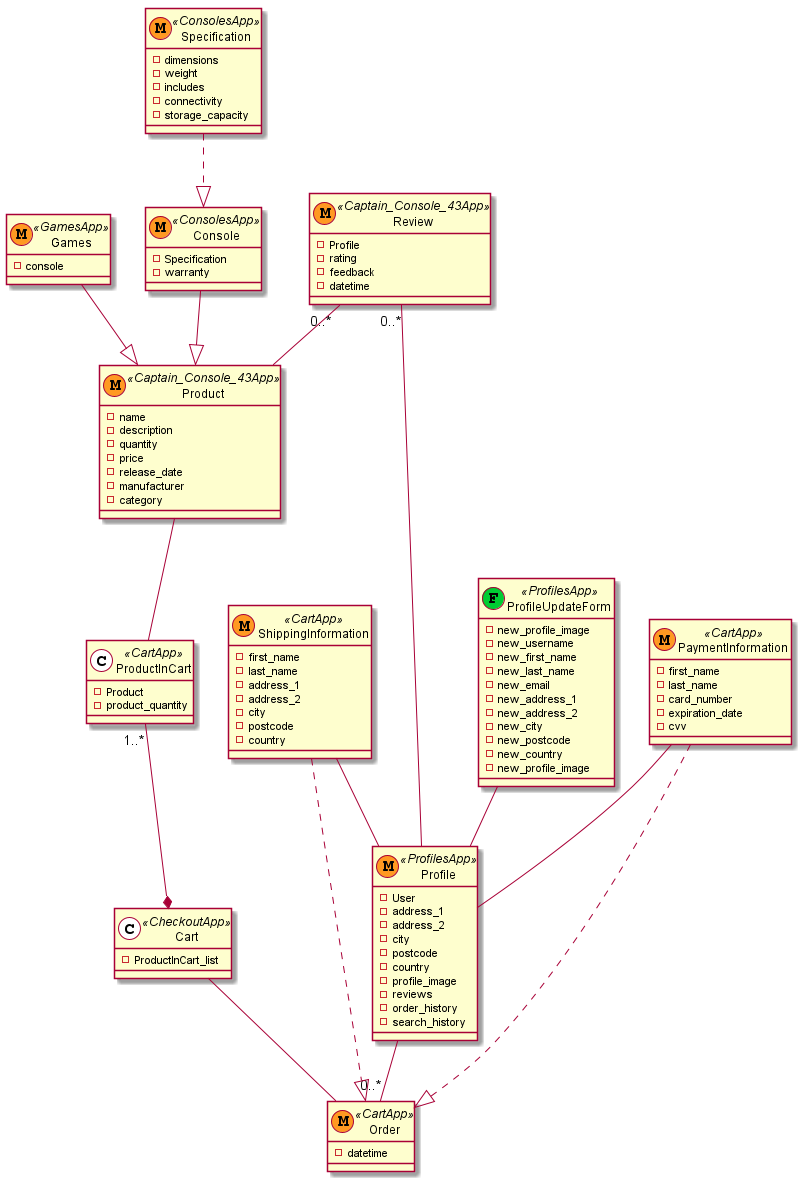

The diagram above was rendered by PlantUML. Its source (embedded in the PNG):
@startuml

skinparam stereotypeCBackgroundColor <<UserApp>> Green

class Profile << (M, #FF9922) ProfilesApp>> {
    -User
    -address_1
    -address_2
    -city
    -postcode
    -country
    -profile_image
    -reviews
    -order_history
    -search_history
}
class ProfileUpdateForm << (F, #00CC33) ProfilesApp>> {
    -new_profile_image
    -new_username
    -new_first_name
    -new_last_name
    -new_email
    -new_address_1
    -new_address_2
    -new_city
    -new_postcode
    -new_country
    -new_profile_image
}

class Product << (M, #FF9922) Captain_Console_43App>> {
    -name
    -description
    -quantity
    -price
    -release_date
    -manufacturer
    -category
}

class Games << (M, #FF9922) GamesApp>> {
    -console
}

class Console << (M, #FF9922) ConsolesApp>> {
    -Specification
    -warranty
}

class Specification << (M, #FF9922) ConsolesApp>> {
    -dimensions
    -weight
    -includes
    -connectivity
    -storage_capacity
}

class Review << (M, #FF9922) Captain_Console_43App>> {
    -Profile
    -rating
    -feedback
    -datetime
}

class ProductInCart <<CartApp>> {
    -Product
    -product_quantity
}
class Cart <<CheckoutApp>> {
    -ProductInCart_list
}
class ShippingInformation << (M, #FF9922) CartApp>> {
-first_name
-last_name
-address_1
-address_2
-city
-postcode
-country
}
class PaymentInformation << (M, #FF9922) CartApp>> {
-first_name
-last_name
-card_number
-expiration_date
-cvv
}

class Order << (M, #FF9922) CartApp>> {
-datetime
}

Product -- ProductInCart
Review "0..*" -- Product
Review "0..*" -- Profile
Profile -- "0..*" Order
ProfileUpdateForm -- Profile
ProductInCart "1..*" --* Cart
PaymentInformation -- Profile
ShippingInformation -- Profile
PaymentInformation ..|> Order
ShippingInformation ..|> Order
Cart -- Order
Games --|> Product
Console --|> Product
Specification ..|> Console
@enduml